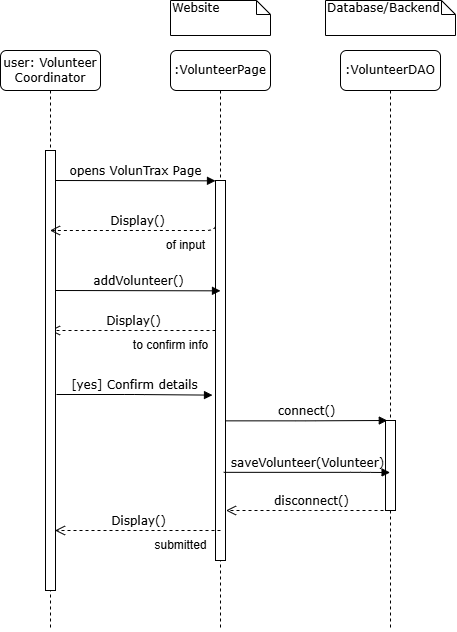

The diagram above was exported from draw.io. Its source (the exported page's mxGraphModel, read from the mxfile embedded in the PNG):
<mxGraphModel dx="1149" dy="633" grid="1" gridSize="10" guides="1" tooltips="1" connect="1" arrows="1" fold="1" page="1" pageScale="1" pageWidth="1100" pageHeight="850" background="none" math="0" shadow="0">
  <root>
    <mxCell id="0" />
    <mxCell id="1" parent="0" />
    <mxCell id="7baba1c4bc27f4b0-2" value=":VolunteerPage" style="shape=umlLifeline;perimeter=lifelinePerimeter;whiteSpace=wrap;html=1;container=1;collapsible=0;recursiveResize=0;outlineConnect=0;rounded=1;shadow=0;comic=0;labelBackgroundColor=none;strokeWidth=1;fontFamily=Verdana;fontSize=12;align=center;" parent="1" vertex="1">
      <mxGeometry x="260" y="80" width="100" height="580" as="geometry" />
    </mxCell>
    <mxCell id="7baba1c4bc27f4b0-10" value="" style="html=1;points=[];perimeter=orthogonalPerimeter;rounded=0;shadow=0;comic=0;labelBackgroundColor=none;strokeWidth=1;fontFamily=Verdana;fontSize=12;align=center;" parent="7baba1c4bc27f4b0-2" vertex="1">
      <mxGeometry x="45" y="130" width="10" height="380" as="geometry" />
    </mxCell>
    <mxCell id="I1gWMmC-sJVtnRvcOXo8-3" value="of input" style="text;html=1;align=center;verticalAlign=middle;resizable=0;points=[];autosize=1;strokeColor=none;fillColor=none;" parent="7baba1c4bc27f4b0-2" vertex="1">
      <mxGeometry x="-15" y="180" width="60" height="30" as="geometry" />
    </mxCell>
    <mxCell id="I1gWMmC-sJVtnRvcOXo8-8" value="Display()" style="html=1;verticalAlign=bottom;endArrow=open;dashed=1;endSize=8;labelBackgroundColor=none;fontFamily=Verdana;fontSize=12;edgeStyle=elbowEdgeStyle;elbow=vertical;" parent="7baba1c4bc27f4b0-2" edge="1">
      <mxGeometry relative="1" as="geometry">
        <mxPoint x="-120.5" y="280" as="targetPoint" />
        <Array as="points">
          <mxPoint x="-10" y="280" />
          <mxPoint x="20" y="280" />
        </Array>
        <mxPoint x="45" y="280" as="sourcePoint" />
      </mxGeometry>
    </mxCell>
    <mxCell id="I1gWMmC-sJVtnRvcOXo8-9" value="to confirm info" style="text;html=1;align=center;verticalAlign=middle;resizable=0;points=[];autosize=1;strokeColor=none;fillColor=none;" parent="7baba1c4bc27f4b0-2" vertex="1">
      <mxGeometry x="-50" y="280" width="100" height="30" as="geometry" />
    </mxCell>
    <mxCell id="I1gWMmC-sJVtnRvcOXo8-11" value="connect()" style="html=1;verticalAlign=bottom;endArrow=block;entryX=0;entryY=0;labelBackgroundColor=none;fontFamily=Verdana;fontSize=12;edgeStyle=elbowEdgeStyle;elbow=horizontal;exitX=0.82;exitY=0.565;exitDx=0;exitDy=0;exitPerimeter=0;" parent="7baba1c4bc27f4b0-2" edge="1">
      <mxGeometry relative="1" as="geometry">
        <mxPoint x="55.00000000000004" y="370.3499999999999" as="sourcePoint" />
        <mxPoint x="216.8" y="370" as="targetPoint" />
      </mxGeometry>
    </mxCell>
    <mxCell id="I1gWMmC-sJVtnRvcOXo8-10" value="[yes] Confirm details" style="html=1;verticalAlign=bottom;endArrow=block;entryX=-0.3;entryY=0.538;labelBackgroundColor=none;fontFamily=Verdana;fontSize=12;edgeStyle=elbowEdgeStyle;elbow=horizontal;entryDx=0;entryDy=0;entryPerimeter=0;exitX=1.1;exitY=0.555;exitDx=0;exitDy=0;exitPerimeter=0;" parent="7baba1c4bc27f4b0-2" edge="1">
      <mxGeometry relative="1" as="geometry">
        <mxPoint x="-114" y="344.00000000000006" as="sourcePoint" />
        <mxPoint x="42" y="344.62000000000006" as="targetPoint" />
      </mxGeometry>
    </mxCell>
    <mxCell id="7baba1c4bc27f4b0-3" value=":VolunteerDAO" style="shape=umlLifeline;perimeter=lifelinePerimeter;whiteSpace=wrap;html=1;container=1;collapsible=0;recursiveResize=0;outlineConnect=0;rounded=1;shadow=0;comic=0;labelBackgroundColor=none;strokeWidth=1;fontFamily=Verdana;fontSize=12;align=center;" parent="1" vertex="1">
      <mxGeometry x="430" y="80" width="100" height="580" as="geometry" />
    </mxCell>
    <mxCell id="7baba1c4bc27f4b0-13" value="" style="html=1;points=[];perimeter=orthogonalPerimeter;rounded=0;shadow=0;comic=0;labelBackgroundColor=none;strokeWidth=1;fontFamily=Verdana;fontSize=12;align=center;" parent="7baba1c4bc27f4b0-3" vertex="1">
      <mxGeometry x="45" y="370" width="10" height="90" as="geometry" />
    </mxCell>
    <mxCell id="I1gWMmC-sJVtnRvcOXo8-14" value="disconnect()" style="html=1;verticalAlign=bottom;endArrow=open;dashed=1;endSize=8;labelBackgroundColor=none;fontFamily=Verdana;fontSize=12;edgeStyle=elbowEdgeStyle;elbow=vertical;" parent="7baba1c4bc27f4b0-3" edge="1">
      <mxGeometry relative="1" as="geometry">
        <mxPoint x="-114.5" y="460" as="targetPoint" />
        <Array as="points">
          <mxPoint x="-39.5" y="460" />
          <mxPoint x="-9.5" y="460" />
        </Array>
        <mxPoint x="55" y="460" as="sourcePoint" />
      </mxGeometry>
    </mxCell>
    <mxCell id="7baba1c4bc27f4b0-8" value="user: Volunteer Coordinator" style="shape=umlLifeline;perimeter=lifelinePerimeter;whiteSpace=wrap;html=1;container=1;collapsible=0;recursiveResize=0;outlineConnect=0;rounded=1;shadow=0;comic=0;labelBackgroundColor=none;strokeWidth=1;fontFamily=Verdana;fontSize=12;align=center;" parent="1" vertex="1">
      <mxGeometry x="90" y="80" width="100" height="580" as="geometry" />
    </mxCell>
    <mxCell id="7baba1c4bc27f4b0-9" value="" style="html=1;points=[];perimeter=orthogonalPerimeter;rounded=0;shadow=0;comic=0;labelBackgroundColor=none;strokeWidth=1;fontFamily=Verdana;fontSize=12;align=center;" parent="7baba1c4bc27f4b0-8" vertex="1">
      <mxGeometry x="45" y="100" width="10" height="440" as="geometry" />
    </mxCell>
    <mxCell id="7baba1c4bc27f4b0-11" value="opens VolunTrax Page" style="html=1;verticalAlign=bottom;endArrow=block;entryX=0;entryY=0;labelBackgroundColor=none;fontFamily=Verdana;fontSize=12;edgeStyle=elbowEdgeStyle;elbow=vertical;" parent="1" edge="1">
      <mxGeometry relative="1" as="geometry">
        <mxPoint x="145" y="210" as="sourcePoint" />
        <mxPoint x="305" y="210.0000000000008" as="targetPoint" />
      </mxGeometry>
    </mxCell>
    <mxCell id="7baba1c4bc27f4b0-41" value="Website" style="shape=note;whiteSpace=wrap;html=1;size=14;verticalAlign=top;align=left;spacingTop=-6;rounded=0;shadow=0;comic=0;labelBackgroundColor=none;strokeWidth=1;fontFamily=Verdana;fontSize=12" parent="1" vertex="1">
      <mxGeometry x="260" y="30" width="100" height="35" as="geometry" />
    </mxCell>
    <mxCell id="7baba1c4bc27f4b0-42" value="Database/Backend" style="shape=note;whiteSpace=wrap;html=1;size=14;verticalAlign=top;align=left;spacingTop=-6;rounded=0;shadow=0;comic=0;labelBackgroundColor=none;strokeWidth=1;fontFamily=Verdana;fontSize=12" parent="1" vertex="1">
      <mxGeometry x="415" y="30" width="130" height="35" as="geometry" />
    </mxCell>
    <mxCell id="I1gWMmC-sJVtnRvcOXo8-4" value="addVolunteer()" style="html=1;verticalAlign=bottom;endArrow=block;labelBackgroundColor=none;fontFamily=Verdana;fontSize=12;edgeStyle=elbowEdgeStyle;elbow=vertical;exitX=0.94;exitY=0.25;exitDx=0;exitDy=0;exitPerimeter=0;" parent="1" edge="1">
      <mxGeometry relative="1" as="geometry">
        <mxPoint x="144.9000000000001" y="320" as="sourcePoint" />
        <mxPoint x="310" y="320" as="targetPoint" />
      </mxGeometry>
    </mxCell>
    <mxCell id="I1gWMmC-sJVtnRvcOXo8-18" value="submitted" style="text;html=1;align=center;verticalAlign=middle;resizable=0;points=[];autosize=1;strokeColor=none;fillColor=none;" parent="1" vertex="1">
      <mxGeometry x="230" y="560" width="80" height="30" as="geometry" />
    </mxCell>
    <mxCell id="I1gWMmC-sJVtnRvcOXo8-13" value="saveVolunteer(Volunteer)" style="html=1;verticalAlign=bottom;endArrow=block;entryX=0.46;entryY=0.578;labelBackgroundColor=none;fontFamily=Verdana;fontSize=12;edgeStyle=elbowEdgeStyle;elbow=horizontal;exitX=0.82;exitY=0.768;exitDx=0;exitDy=0;exitPerimeter=0;entryDx=0;entryDy=0;entryPerimeter=0;" parent="1" source="7baba1c4bc27f4b0-10" target="7baba1c4bc27f4b0-13" edge="1">
      <mxGeometry relative="1" as="geometry">
        <mxPoint x="325" y="480" as="sourcePoint" />
        <mxPoint x="475" y="480" as="targetPoint" />
        <Array as="points">
          <mxPoint x="450" y="494" />
        </Array>
      </mxGeometry>
    </mxCell>
    <mxCell id="I1gWMmC-sJVtnRvcOXo8-2" value="Display()" style="html=1;verticalAlign=bottom;endArrow=open;dashed=1;endSize=8;labelBackgroundColor=none;fontFamily=Verdana;fontSize=12;edgeStyle=elbowEdgeStyle;elbow=vertical;" parent="1" edge="1">
      <mxGeometry relative="1" as="geometry">
        <mxPoint x="139.5" y="260" as="targetPoint" />
        <Array as="points">
          <mxPoint x="250" y="260" />
          <mxPoint x="280" y="250" />
        </Array>
        <mxPoint x="305" y="250" as="sourcePoint" />
      </mxGeometry>
    </mxCell>
    <mxCell id="CLDcSCanDq_dfpbmyMWU-1" value="Display()" style="html=1;verticalAlign=bottom;endArrow=open;dashed=1;endSize=8;labelBackgroundColor=none;fontFamily=Verdana;fontSize=12;edgeStyle=elbowEdgeStyle;elbow=vertical;" parent="1" edge="1">
      <mxGeometry relative="1" as="geometry">
        <mxPoint x="144.5" y="560" as="targetPoint" />
        <Array as="points">
          <mxPoint x="255" y="560" />
          <mxPoint x="285" y="560" />
        </Array>
        <mxPoint x="310" y="560" as="sourcePoint" />
      </mxGeometry>
    </mxCell>
  </root>
</mxGraphModel>